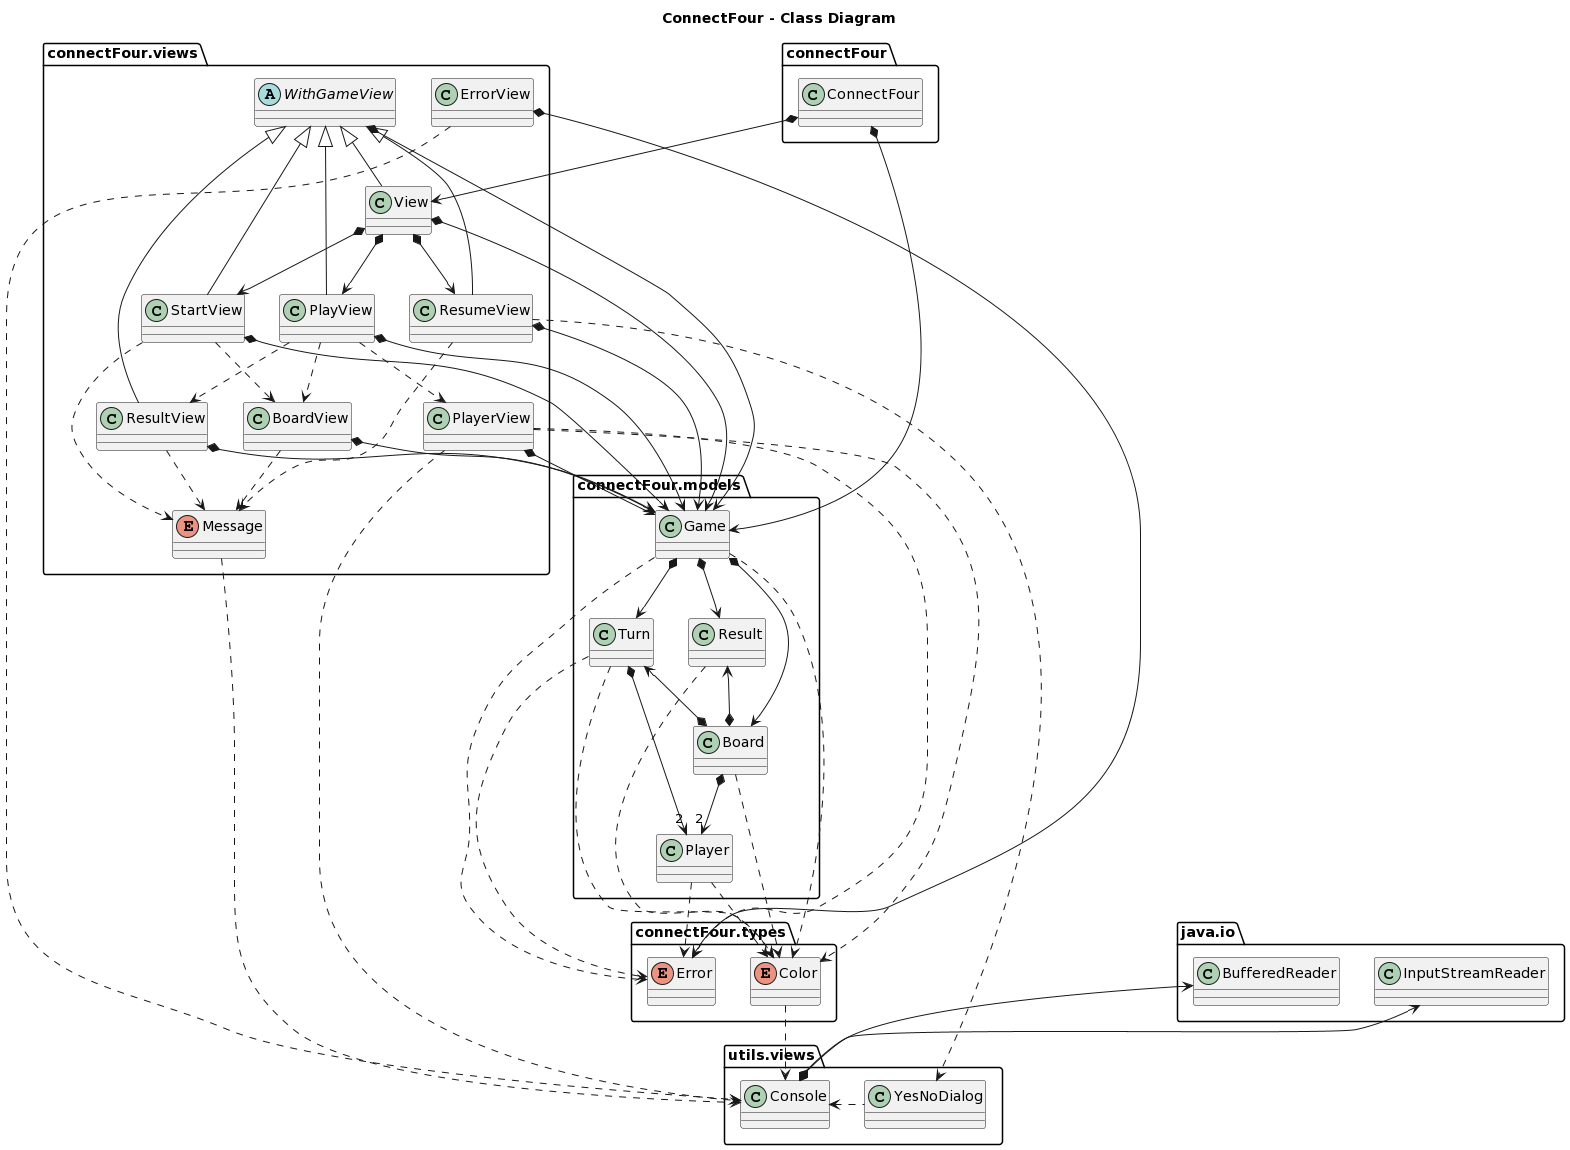

The diagram above was rendered by PlantUML. Its source (embedded in the PNG):
@startuml
title ConnectFour - Class Diagram


package connectFour {
  class ConnectFour
}

package connectFour.models{
  class Board
  class Game
  class Player
  class Turn
  class Result
}

package connectFour.types{
  enum Color
  enum Error
}

package connectFour.views{
  abstract WithGameView
  class BoardView
  class ErrorView
  class PlayView
  class PlayerView
  class ResultView
  class ResumeView
  class StartView
  class View
  enum Message
}

package utils.views{
  class Console
  class YesNoDialog
}

ConnectFour *-down-> Game
ConnectFour *-down-> View

Game *-down-> Board
Game *-down-> Turn
Game *-down-> Result
Game .down.> Color
Game .down.> Error

Board .down.> Color
Board *-down->"2" Player

Player .down.> Color
Player .down.> Error

Result .down.> Color
Result <-down-* Board

Turn <-down-* Board
Turn .down.> Color
Turn .down.> Error
Turn *-down->"2" Player

Color .down.> Console

View -up-|> WithGameView
View *-down-> StartView
View *-down-> PlayView
View *-down-> ResumeView
View *-left-> Game

WithGameView *-down-> Game

BoardView *-down-> Game
BoardView .down.> Message

ErrorView *-down-> Error
ErrorView .down.> Console

Message .down.> Console

StartView -up-|> WithGameView
StartView *-down-> Game
StartView .down.> Message
StartView .down.> BoardView

PlayView -up-|> WithGameView
PlayView *-down-> Game
PlayView .down.> PlayerView
PlayView .down.> BoardView
PlayView .down.> ResultView

ResumeView -up-|> WithGameView
ResumeView *-down-> Game
ResumeView .down.> Message
ResumeView .down.> YesNoDialog

ResultView -up-|> WithGameView
ResultView *-down-> Game
ResultView .down.> Message

PlayerView *-down-> Game
PlayerView .down.> Error
PlayerView .down.> Color
PlayerView .down.> Console

Console *-up-> java.io.BufferedReader
Console *-up-> java.io.InputStreamReader

YesNoDialog .left.> Console
@enduml